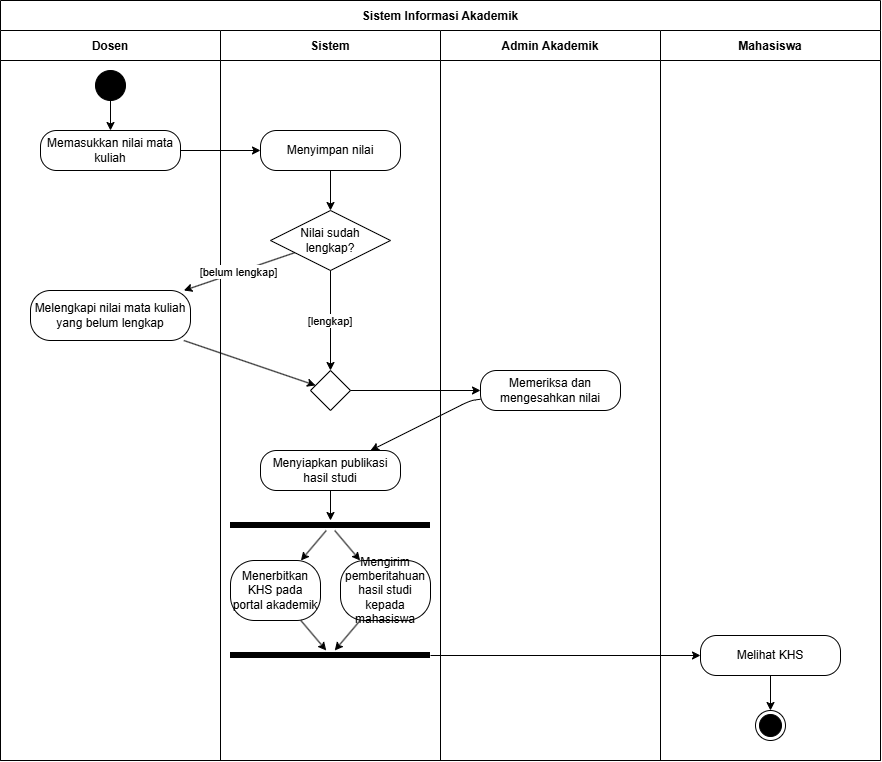

The diagram above was exported from draw.io. Its source (the exported page's mxGraphModel, read from the mxfile embedded in the PNG):
<mxGraphModel dx="1447" dy="943" grid="1" gridSize="10" guides="1" tooltips="1" connect="1" arrows="1" fold="1" page="1" pageScale="1" pageWidth="850" pageHeight="1100" math="0" shadow="0">
  <root>
    <mxCell id="0" />
    <mxCell id="1" parent="0" />
    <mxCell id="pool" parent="1" style="swimlane;childLayout=stackLayout;horizontal=1;startSize=30;horizontalStack=1;" value="Sistem Informasi Akademik" vertex="1">
      <mxGeometry height="760" width="880" x="40" y="40" as="geometry" />
    </mxCell>
    <mxCell id="laneDosen" parent="pool" style="swimlane;startSize=30;" value="Dosen" vertex="1">
      <mxGeometry height="730" width="220" y="30" as="geometry" />
    </mxCell>
    <mxCell id="start" parent="laneDosen" style="ellipse;fillColor=#000000;" value="" vertex="1">
      <mxGeometry height="30" width="30" x="95" y="40" as="geometry" />
    </mxCell>
    <mxCell id="a1" parent="laneDosen" style="rounded=1;whiteSpace=wrap;html=1;arcSize=40;" value="Memasukkan nilai mata kuliah" vertex="1">
      <mxGeometry height="40" width="140" x="40" y="100" as="geometry" />
    </mxCell>
    <mxCell id="a3" parent="laneDosen" style="rounded=1;whiteSpace=wrap;html=1;arcSize=40;" value="Melengkapi nilai mata kuliah yang belum lengkap" vertex="1">
      <mxGeometry height="50" width="160" x="30" y="260" as="geometry" />
    </mxCell>
    <mxCell id="e1" edge="1" parent="laneDosen" source="start" target="a1">
      <mxGeometry relative="1" as="geometry" />
    </mxCell>
    <mxCell id="laneSistem" parent="pool" style="swimlane;startSize=30;" value="Sistem" vertex="1">
      <mxGeometry height="730" width="220" x="220" y="30" as="geometry" />
    </mxCell>
    <mxCell id="a2" parent="laneSistem" style="rounded=1;whiteSpace=wrap;html=1;arcSize=40;" value="Menyimpan nilai" vertex="1">
      <mxGeometry height="40" width="140" x="40" y="100" as="geometry" />
    </mxCell>
    <mxCell id="d1" parent="laneSistem" style="rhombus;whiteSpace=wrap;html=1;" value="Nilai sudah&lt;br&gt;lengkap?" vertex="1">
      <mxGeometry height="60" width="120" x="50" y="180" as="geometry" />
    </mxCell>
    <mxCell id="m1" parent="laneSistem" style="rhombus;whiteSpace=wrap;html=1;" value="" vertex="1">
      <mxGeometry height="40" width="40" x="90" y="340" as="geometry" />
    </mxCell>
    <mxCell id="a5" parent="laneSistem" style="rounded=1;whiteSpace=wrap;html=1;arcSize=40;" value="Menyiapkan publikasi hasil studi" vertex="1">
      <mxGeometry height="40" width="140" x="40" y="420" as="geometry" />
    </mxCell>
    <mxCell id="fork1" parent="laneSistem" style="shape=line;strokeWidth=6;rotation=0;" value="" vertex="1">
      <mxGeometry height="10" width="200" x="10" y="490" as="geometry" />
    </mxCell>
    <mxCell id="a6" parent="laneSistem" style="rounded=1;whiteSpace=wrap;html=1;arcSize=40;" value="Menerbitkan KHS pada portal akademik" vertex="1">
      <mxGeometry height="60" width="90" x="10" y="530" as="geometry" />
    </mxCell>
    <mxCell id="a7" parent="laneSistem" style="rounded=1;whiteSpace=wrap;html=1;arcSize=40;" value="Mengirim pemberitahuan hasil studi kepada mahasiswa" vertex="1">
      <mxGeometry height="60" width="90" x="120" y="530" as="geometry" />
    </mxCell>
    <mxCell id="join1" parent="laneSistem" style="shape=line;strokeWidth=6;rotation=0;" value="" vertex="1">
      <mxGeometry height="10" width="200" x="10" y="620" as="geometry" />
    </mxCell>
    <mxCell id="e3" edge="1" parent="laneSistem" source="a2" target="d1">
      <mxGeometry relative="1" as="geometry" />
    </mxCell>
    <mxCell id="e6" edge="1" parent="laneSistem" source="d1" target="m1" value="[lengkap]">
      <mxGeometry relative="1" as="geometry">
        <mxPoint as="offset" />
      </mxGeometry>
    </mxCell>
    <mxCell id="e10" edge="1" parent="laneSistem" source="fork1" target="a6">
      <mxGeometry relative="1" as="geometry" />
    </mxCell>
    <mxCell id="e11" edge="1" parent="laneSistem" source="fork1" target="a7">
      <mxGeometry relative="1" as="geometry" />
    </mxCell>
    <mxCell id="e9" edge="1" parent="laneSistem" source="a5" target="fork1">
      <mxGeometry relative="1" as="geometry" />
    </mxCell>
    <mxCell id="e12" edge="1" parent="laneSistem" source="a6" target="join1">
      <mxGeometry relative="1" as="geometry" />
    </mxCell>
    <mxCell id="e13" edge="1" parent="laneSistem" source="a7" target="join1">
      <mxGeometry relative="1" as="geometry" />
    </mxCell>
    <mxCell id="laneAdmin" parent="pool" style="swimlane;startSize=30;" value="Admin Akademik" vertex="1">
      <mxGeometry height="730" width="220" x="440" y="30" as="geometry" />
    </mxCell>
    <mxCell id="a4" parent="laneAdmin" style="rounded=1;whiteSpace=wrap;html=1;arcSize=40;" value="Memeriksa dan mengesahkan nilai" vertex="1">
      <mxGeometry height="40" width="140" x="40" y="340" as="geometry" />
    </mxCell>
    <mxCell id="laneMhs" parent="pool" style="swimlane;startSize=30;" value="Mahasiswa" vertex="1">
      <mxGeometry height="730" width="220" x="660" y="30" as="geometry" />
    </mxCell>
    <mxCell id="a8" parent="laneMhs" style="rounded=1;whiteSpace=wrap;html=1;arcSize=40;" value="Melihat KHS" vertex="1">
      <mxGeometry height="40" width="140" x="40" y="605" as="geometry" />
    </mxCell>
    <mxCell id="end" parent="laneMhs" style="ellipse;shape=endState;fillColor=#000000;strokeColor=#000000;" value="" vertex="1">
      <mxGeometry height="30" width="30" x="95" y="680" as="geometry" />
    </mxCell>
    <mxCell id="e15" edge="1" parent="laneMhs" source="a8" target="end">
      <mxGeometry relative="1" as="geometry" />
    </mxCell>
    <mxCell id="e4" edge="1" parent="pool" source="d1" target="a3" value="[belum lengkap]">
      <mxGeometry relative="1" as="geometry">
        <mxPoint as="offset" />
      </mxGeometry>
    </mxCell>
    <mxCell id="e2" edge="1" parent="pool" source="a1" target="a2">
      <mxGeometry relative="1" as="geometry" />
    </mxCell>
    <mxCell id="e5" edge="1" parent="pool" source="a3" target="m1">
      <mxGeometry relative="1" as="geometry" />
    </mxCell>
    <mxCell id="e7" edge="1" parent="pool" source="m1" target="a4">
      <mxGeometry relative="1" as="geometry" />
    </mxCell>
    <mxCell id="e8" edge="1" parent="pool" source="a4" target="a5">
      <mxGeometry relative="1" as="geometry">
        <Array as="points">
          <mxPoint x="470" y="400" />
        </Array>
      </mxGeometry>
    </mxCell>
    <mxCell id="e14" edge="1" parent="pool" source="join1" target="a8">
      <mxGeometry relative="1" as="geometry" />
    </mxCell>
  </root>
</mxGraphModel>